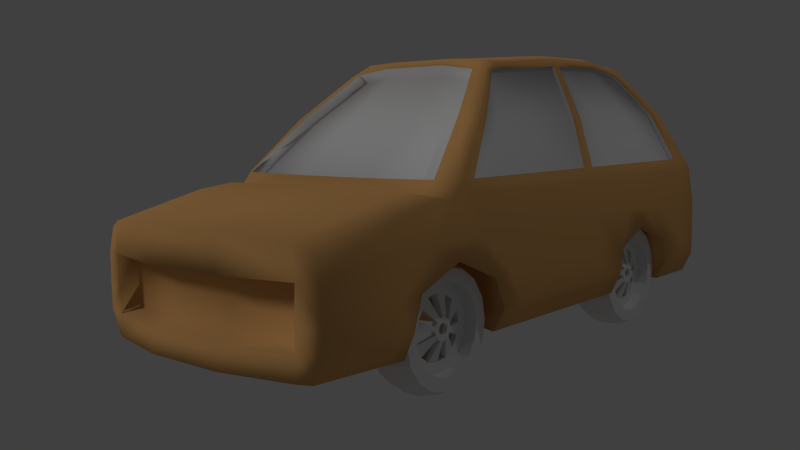 # Source: lowpolycar.blend  (saved by Blender 2.69.0; exported with 4.5.12 LTS)
import bpy
from mathutils import Matrix  # noqa: F401  (used for matrix-valued properties, if any)

bpy.ops.wm.read_factory_settings(use_empty=True)
scene = bpy.context.scene
scene.name = 'Scene'

# ---- collections
col_collection_1 = bpy.data.collections.new('Collection 1'); scene.collection.children.link(col_collection_1)

# ---- materials (node trees are filled in below, after node groups)
mat_tire = bpy.data.materials.new('Tire')
mat_tire.alpha_threshold = 0.0
mat_tire.use_transparent_shadow = False
mat_tire.roughness = 0.5
mat_tire.specular_intensity = 0.2
mat_tire.line_color = (0.0, 0.0, 0.0, 1.0)
mat_rim = bpy.data.materials.new('Rim')
mat_rim.alpha_threshold = 0.0
mat_rim.use_transparent_shadow = False
mat_rim.roughness = 0.5
mat_rim.line_color = (0.0, 0.0, 0.0, 1.0)
mat_body = bpy.data.materials.new('Body')
mat_body.alpha_threshold = 0.0
mat_body.use_transparent_shadow = False
mat_body.diffuse_color = (0.8, 0.4247, 0.1511, 1.0)
mat_body.roughness = 0.5
mat_body.line_color = (0.0, 0.0, 0.0, 1.0)
mat_glass = bpy.data.materials.new('Glass')
mat_glass.alpha_threshold = 0.0
mat_glass.use_transparent_shadow = False
mat_glass.roughness = 0.5
mat_glass.specular_intensity = 1.0
mat_glass.line_color = (0.0, 0.0, 0.0, 1.0)
mat_lining = bpy.data.materials.new('Lining')
mat_lining.alpha_threshold = 0.0
mat_lining.use_transparent_shadow = False
mat_lining.specular_color = (0.3108, 0.3108, 0.3108)
mat_lining.roughness = 0.5
mat_lining.specular_intensity = 0.9
mat_lining.line_color = (0.0, 0.0, 0.0, 1.0)

# ---- material node trees

# ---- world
world_world = bpy.data.worlds.new('World'); scene.world = world_world
world_world.color = (0.05088, 0.05088, 0.05088)
world_world.use_sun_shadow = False
world_world.sun_shadow_jitter_overblur = 0.0
world_world.cycles.sampling_method = 'MANUAL'
world_world.cycles.sample_map_resolution = 256

# ---- cameras
cam_camera = bpy.data.cameras.new('Camera')
cam_camera.clip_end = 100.0
cam_camera.lens = 35.0
cam_camera.sensor_width = 32.0
cam_camera.sensor_height = 18.0
cam_camera.ortho_scale = 7.314
cam_camera.dof.focus_distance = 0.0
cam_camera.dof.aperture_fstop = 128.0

# ---- lights
light_lamp_001 = bpy.data.lights.new('Lamp.001', 'SUN')
light_lamp_001.transmission_factor = 0.0
light_lamp_001.cutoff_distance = 30.0
light_lamp_001.angle = 0.1993
light_lamp_001.energy = 0.5
light_lamp_001.shadow_buffer_clip_start = 1.001
light_lamp_001.shadow_soft_size = 0.1
light_lamp_001.shadow_cascade_max_distance = 1000.0
light_lamp_001.cycles.use_multiple_importance_sampling = False
light_lamp = bpy.data.lights.new('Lamp', 'POINT')
light_lamp.transmission_factor = 0.0
light_lamp.cutoff_distance = 30.0
light_lamp.energy = 100.0
light_lamp.shadow_buffer_clip_start = 1.001
light_lamp.shadow_soft_size = 0.1
light_lamp.shadow_maximum_resolution = 0.006
light_lamp.use_absolute_resolution = True
light_lamp.cycles.use_multiple_importance_sampling = False

# ---- meshes
me_cylinder_003 = bpy.data.meshes.new('Cylinder.003')
me_cylinder_003.from_pydata([(-0.168, -6.644e-09, 0.423), (0.168, 6.644e-09, 0.423), (-0.168, 0.1619, 0.3908), (0.168, 0.1619, 0.3908), (-0.168, 0.2991, 0.2991), (0.168, 0.2991, 0.2991), (-0.168, 0.3908, 0.1619), (0.168, 0.3908, 0.1619), (-0.168, 0.423, -1.185e-08), (0.168, 0.423, -2.514e-08), (-0.168, 0.3908, -0.1619), (0.168, 0.3908, -0.1619), (-0.168, 0.2991, -0.2991), (0.168, 0.2991, -0.2991), (-0.168, 0.1619, -0.3908), (0.168, 0.1619, -0.3908), (-0.168, 5.723e-08, -0.423), (0.168, 7.052e-08, -0.423), (-0.168, -0.1619, -0.3908), (0.168, -0.1619, -0.3908), (-0.168, -0.2991, -0.2991), (0.168, -0.2991, -0.2991), (-0.168, -0.3908, -0.1619), (0.168, -0.3908, -0.1619), (-0.168, -0.423, 1.169e-08), (0.168, -0.423, -1.6e-09), (-0.168, -0.3908, 0.1619), (0.168, -0.3908, 0.1619), (-0.168, -0.2991, 0.2991), (0.168, -0.2991, 0.2991), (-0.168, -0.1619, 0.3908), (0.168, -0.1619, 0.3908), (-0.056, -2.448e-09, 0.4676), (0.056, 2.448e-09, 0.4676), (0.056, 0.1789, 0.432), (-0.056, 0.1789, 0.432), (0.056, 0.3306, 0.3306), (-0.056, 0.3306, 0.3306), (0.056, 0.432, 0.1789), (-0.056, 0.432, 0.1789), (0.056, 0.4676, -2.289e-08), (-0.056, 0.4676, -1.799e-08), (0.056, 0.432, -0.1789), (-0.056, 0.432, -0.1789), (0.056, 0.3306, -0.3306), (-0.056, 0.3306, -0.3306), (0.056, 0.1789, -0.432), (-0.056, 0.1789, -0.432), (0.056, 7.305e-08, -0.4676), (-0.056, 6.816e-08, -0.4676), (0.056, -0.1789, -0.432), (-0.056, -0.1789, -0.432), (0.056, -0.3306, -0.3306), (-0.056, -0.3306, -0.3306), (0.056, -0.432, -0.1789), (-0.056, -0.432, -0.1789), (0.056, -0.4676, 3.128e-09), (-0.056, -0.4676, 8.024e-09), (0.056, -0.432, 0.1789), (-0.056, -0.432, 0.1789), (0.056, -0.3306, 0.3306), (-0.056, -0.3306, 0.3306), (0.056, -0.1789, 0.432), (-0.056, -0.1789, 0.432), (0.168, 6.807e-09, 0.3246), (0.168, 0.1242, 0.2999), (0.168, 0.2295, 0.2295), (0.168, 0.2999, 0.1242), (0.168, 0.3246, -2.1e-08), (0.168, 0.2999, -0.1242), (0.168, 0.2295, -0.2295), (0.168, 0.1242, -0.2999), (0.168, 5.582e-08, -0.3246), (0.168, -0.1242, -0.2999), (0.168, -0.2295, -0.2295), (0.168, -0.2999, -0.1242), (0.168, -0.3246, -2.936e-09), (0.168, -0.2999, 0.1242), (0.168, -0.2295, 0.2295), (0.168, -0.1242, 0.2999), (0.07393, 6.807e-09, 0.3246), (0.07393, 0.1242, 0.2999), (0.07393, 0.2295, 0.2295), (0.07393, 0.2999, 0.1242), (0.07393, 0.3246, -2.1e-08), (0.07393, 0.2999, -0.1242), (0.07393, 0.2295, -0.2295), (0.07393, 0.1242, -0.2999), (0.07393, 5.582e-08, -0.3246), (0.07393, -0.1242, -0.2999), (0.07393, -0.2295, -0.2295), (0.07393, -0.2999, -0.1242), (0.07393, -0.3246, -2.936e-09), (0.07393, -0.2999, 0.1242), (0.07393, -0.2295, 0.2295), (0.07393, -0.1242, 0.2999), (0.07393, 5.867e-09, 0.2393), (0.07393, 0.09156, 0.2211), (0.07393, 0.1692, 0.1692), (0.07393, 0.2211, 0.09156), (0.07393, 0.2393, -1.633e-08), (0.07393, 0.2211, -0.09156), (0.07393, 0.1692, -0.1692), (0.07393, 0.09156, -0.2211), (0.07393, 4.2e-08, -0.2393), (0.07393, -0.09156, -0.2211), (0.07393, -0.1692, -0.1692), (0.07393, -0.2211, -0.09156), (0.07393, -0.2393, -3.014e-09), (0.07393, -0.2211, 0.09156), (0.07393, -0.1692, 0.1692), (0.07393, -0.09156, 0.2211), (0.128, 4.126e-09, 0.08122), (0.128, 0.03108, 0.07503), (0.128, 0.05743, 0.05743), (0.128, 0.07503, 0.03108), (0.128, 0.08122, -7.676e-09), (0.128, 0.07503, -0.03108), (0.128, 0.05743, -0.05743), (0.128, 0.03108, -0.07503), (0.128, 1.639e-08, -0.08122), (0.128, -0.03108, -0.07503), (0.128, -0.05743, -0.05743), (0.128, -0.07503, -0.03108), (0.128, -0.08122, -3.158e-09), (0.128, -0.07503, 0.03108), (0.128, -0.05743, 0.05743), (0.128, -0.03108, 0.07503), (0.128, 4.79e-09, 0.04453), (0.128, 0.01704, 0.04114), (0.128, 0.03149, 0.03149), (0.128, 0.04114, 0.01704), (0.128, 0.04453, -6.736e-09), (0.128, 0.04114, -0.01704), (0.128, 0.03149, -0.03149), (0.128, 0.01704, -0.04114), (0.128, 1.151e-08, -0.04453), (0.128, -0.01704, -0.04114), (0.128, -0.03149, -0.03149), (0.128, -0.04114, -0.01704), (0.128, -0.04453, -4.259e-09), (0.128, -0.04114, 0.01704), (0.128, -0.03149, 0.03149), (0.128, -0.01704, 0.04114), (0.03565, 5.867e-09, 0.2393), (0.03565, 0.09156, 0.2211), (0.03565, 0.1692, 0.1692), (0.03565, 0.2211, 0.09156), (0.03565, 0.2393, -1.633e-08), (0.03565, 0.2211, -0.09156), (0.03565, 0.1692, -0.1692), (0.03565, 0.09156, -0.2211), (0.03565, 4.2e-08, -0.2393), (0.03565, -0.09156, -0.2211), (0.03565, -0.1692, -0.1692), (0.03565, -0.2211, -0.09156), (0.03565, -0.2393, -3.014e-09), (0.03565, -0.2211, 0.09156), (0.03565, -0.1692, 0.1692), (0.03565, -0.09156, 0.2211), (0.08973, 4.126e-09, 0.08122), (0.08973, 0.03108, 0.07503), (0.08973, 0.05743, 0.05743), (0.08973, 0.07503, 0.03108), (0.08973, 0.08122, -7.676e-09), (0.08973, 0.07503, -0.03108), (0.08973, 0.05743, -0.05743), (0.08973, 0.03108, -0.07503), (0.08973, 1.639e-08, -0.08122), (0.08973, -0.03108, -0.07503), (0.08973, -0.05743, -0.05743), (0.08973, -0.07503, -0.03108), (0.08973, -0.08122, -3.158e-09), (0.08973, -0.07503, 0.03108), (0.08973, -0.05743, 0.05743), (0.08973, -0.03108, 0.07503), (0.08973, 4.79e-09, 0.04453), (0.08973, 0.01704, 0.04114), (0.08973, 0.03149, 0.03149), (0.08973, 0.04114, 0.01704), (0.08973, 0.04453, -6.736e-09), (0.08973, 0.04114, -0.01704), (0.08973, 0.03149, -0.03149), (0.08973, 0.01704, -0.04114), (0.08973, 1.151e-08, -0.04453), (0.08973, -0.01704, -0.04114), (0.08973, -0.03149, -0.03149), (0.08973, -0.04114, -0.01704), (0.08973, -0.04453, -4.259e-09), (0.08973, -0.04114, 0.01704), (0.08973, -0.03149, 0.03149), (0.08973, -0.01704, 0.04114), (-0.168, -6.877e-09, 0.2826), (-0.168, 0.1081, 0.261), (-0.168, 0.1998, 0.1998), (-0.168, 0.261, 0.1081), (-0.168, 0.2826, -5.474e-09), (-0.168, 0.261, -0.1081), (-0.168, 0.1998, -0.1998), (-0.168, 0.1081, -0.261), (-0.168, 3.579e-08, -0.2826), (-0.168, -0.1081, -0.261), (-0.168, -0.1998, -0.1998), (-0.168, -0.261, -0.1081), (-0.168, -0.2826, 1.025e-08), (-0.168, -0.261, 0.1081), (-0.168, -0.1998, 0.1998), (-0.168, -0.1081, 0.261)], [], [(33, 1, 3, 34), (34, 3, 5, 36), (36, 5, 7, 38), (38, 7, 9, 40), (40, 9, 11, 42), (42, 11, 13, 44), (44, 13, 15, 46), (46, 15, 17, 48), (48, 17, 19, 50), (50, 19, 21, 52), (52, 21, 23, 54), (54, 23, 25, 56), (56, 25, 27, 58), (58, 27, 29, 60), (62, 31, 1, 33), (60, 29, 31, 62), (0, 32, 35, 2), (32, 33, 34, 35), (2, 35, 37, 4), (35, 34, 36, 37), (4, 37, 39, 6), (37, 36, 38, 39), (6, 39, 41, 8), (39, 38, 40, 41), (8, 41, 43, 10), (41, 40, 42, 43), (10, 43, 45, 12), (43, 42, 44, 45), (12, 45, 47, 14), (45, 44, 46, 47), (14, 47, 49, 16), (47, 46, 48, 49), (16, 49, 51, 18), (49, 48, 50, 51), (18, 51, 53, 20), (51, 50, 52, 53), (20, 53, 55, 22), (53, 52, 54, 55), (22, 55, 57, 24), (55, 54, 56, 57), (24, 57, 59, 26), (57, 56, 58, 59), (26, 59, 61, 28), (59, 58, 60, 61), (30, 63, 32, 0), (63, 62, 33, 32), (28, 61, 63, 30), (61, 60, 62, 63), (15, 13, 70, 71), (21, 19, 73, 74), (5, 3, 65, 66), (27, 25, 76, 77), (11, 9, 68, 69), (1, 31, 79, 64), (3, 1, 64, 65), (17, 15, 71, 72), (23, 21, 74, 75), (7, 5, 66, 67), (29, 27, 77, 78), (13, 11, 69, 70), (19, 17, 72, 73), (25, 23, 75, 76), (9, 7, 67, 68), (31, 29, 78, 79), (72, 71, 87, 88), (70, 69, 85, 86), (68, 67, 83, 84), (79, 78, 94, 95), (66, 65, 81, 82), (77, 76, 92, 93), (75, 74, 90, 91), (73, 72, 88, 89), (71, 70, 86, 87), (69, 68, 84, 85), (64, 79, 95, 80), (67, 66, 82, 83), (78, 77, 93, 94), (65, 64, 80, 81), (76, 75, 91, 92), (74, 73, 89, 90), (89, 105, 104, 88), (87, 103, 102, 86), (85, 101, 100, 84), (80, 96, 111, 95), (83, 99, 98, 82), (94, 110, 109, 93), (81, 97, 96, 80), (92, 108, 107, 91), (90, 106, 105, 89), (88, 104, 103, 87), (86, 102, 101, 85), (84, 100, 99, 83), (95, 111, 110, 94), (82, 98, 97, 81), (93, 109, 108, 92), (91, 107, 106, 90), (130, 178, 177, 129), (122, 170, 154, 106), (104, 152, 151, 103), (114, 162, 146, 98), (111, 127, 126, 110), (121, 169, 170, 122), (109, 125, 124, 108), (107, 123, 122, 106), (105, 121, 120, 104), (103, 119, 118, 102), (101, 117, 116, 100), (140, 188, 187, 139), (99, 115, 114, 98), (103, 151, 167, 119), (97, 113, 112, 96), (133, 181, 180, 132), (123, 139, 138, 122), (121, 137, 136, 120), (119, 135, 134, 118), (117, 133, 132, 116), (112, 128, 143, 127), (115, 131, 130, 114), (126, 142, 141, 125), (113, 129, 128, 112), (124, 140, 139, 123), (122, 138, 137, 121), (120, 136, 135, 119), (118, 134, 133, 117), (116, 132, 131, 115), (127, 143, 142, 126), (114, 130, 129, 113), (125, 141, 140, 124), (137, 185, 184, 136), (99, 147, 163, 115), (128, 176, 191, 143), (108, 156, 155, 107), (125, 173, 174, 126), (107, 155, 171, 123), (134, 182, 181, 133), (115, 163, 164, 116), (118, 166, 150, 102), (98, 146, 145, 97), (141, 189, 188, 140), (97, 145, 161, 113), (131, 179, 178, 130), (96, 144, 159, 111), (105, 153, 169, 121), (138, 186, 185, 137), (119, 167, 168, 120), (111, 159, 175, 127), (102, 150, 149, 101), (112, 160, 144, 96), (135, 183, 182, 134), (101, 149, 165, 117), (142, 190, 189, 141), (123, 171, 172, 124), (109, 157, 173, 125), (106, 154, 153, 105), (132, 180, 179, 131), (113, 161, 162, 114), (120, 168, 152, 104), (139, 187, 186, 138), (126, 174, 158, 110), (110, 158, 157, 109), (127, 175, 160, 112), (129, 177, 176, 128), (136, 184, 183, 135), (117, 165, 166, 118), (116, 164, 148, 100), (100, 148, 147, 99), (143, 191, 190, 142), (124, 172, 156, 108), (8, 10, 197, 196), (30, 0, 192, 207), (0, 2, 193, 192), (14, 16, 200, 199), (20, 22, 203, 202), (4, 6, 195, 194), (26, 28, 206, 205), (10, 12, 198, 197), (16, 18, 201, 200), (22, 24, 204, 203), (6, 8, 196, 195), (28, 30, 207, 206), (12, 14, 199, 198), (18, 20, 202, 201), (2, 4, 194, 193), (24, 26, 205, 204), (194, 82, 81, 193), (193, 81, 80, 192), (192, 80, 95, 207), (207, 95, 94, 206), (206, 94, 93, 205), (195, 83, 82, 194), (196, 84, 83, 195), (197, 85, 84, 196), (198, 86, 85, 197), (199, 87, 86, 198), (87, 199, 200, 88), (201, 89, 88, 200), (202, 90, 89, 201), (203, 91, 90, 202), (204, 92, 91, 203), (92, 204, 205, 93)])
me_cylinder_003.polygons.foreach_set('material_index', [0, 0, 0, 0, 0, 0, 0, 0, 0, 0, 0, 0, 0, 0, 0, 0, 0, 0, 0, 0, 0, 0, 0, 0, 0, 0, 0, 0, 0, 0, 0, 0, 0, 0, 0, 0, 0, 0, 0, 0, 0, 0, 0, 0, 0, 0, 0, 0, 0, 0, 0, 0, 0, 0, 0, 0, 0, 0, 0, 0, 0, 0, 0, 0, 0, 0, 0, 0, 0, 0, 0, 0, 0, 0, 0, 0, 0, 0, 0, 0, 1, 1, 1, 1, 1, 1, 1, 1, 1, 1, 1, 1, 1, 1, 1, 1, 1, 1, 1, 1, 1, 1, 1, 1, 1, 1, 1, 1, 1, 1, 1, 1, 1, 1, 1, 1, 1, 1, 1, 1, 1, 1, 1, 1, 1, 1, 1, 1, 1, 1, 1, 1, 1, 1, 1, 1, 1, 1, 1, 1, 1, 1, 1, 1, 1, 1, 1, 1, 1, 1, 1, 1, 1, 1, 1, 1, 1, 1, 1, 1, 1, 1, 1, 1, 1, 1, 1, 1, 0, 0, 0, 0, 0, 0, 0, 0, 0, 0, 0, 0, 0, 0, 0, 0, 1, 1, 1, 1, 1, 1, 1, 1, 1, 1, 1, 1, 1, 1, 1, 1])
me_cylinder_003.materials.append(mat_tire)
me_cylinder_003.materials.append(mat_rim)
me_cylinder_003.use_remesh_preserve_volume = False
me_cylinder_003.use_remesh_preserve_attributes = False
me_cylinder_003.use_mirror_vertex_groups = False
me_cylinder_003.update()
me_cylinder_002 = bpy.data.meshes.new('Cylinder.002')
me_cylinder_002.from_pydata([(0.168, 8.044e-09, 0.423), (-0.168, -8.044e-09, 0.423), (0.168, 0.1619, 0.3908), (-0.168, 0.1619, 0.3908), (0.168, 0.2991, 0.2991), (-0.168, 0.2991, 0.2991), (0.168, 0.3908, 0.1619), (-0.168, 0.3908, 0.1619), (0.168, 0.423, -2.654e-08), (-0.168, 0.423, -1.045e-08), (0.168, 0.3908, -0.1619), (-0.168, 0.3908, -0.1619), (0.168, 0.2991, -0.2991), (-0.168, 0.2991, -0.2991), (0.168, 0.1619, -0.3908), (-0.168, 0.1619, -0.3908), (0.168, 7.192e-08, -0.423), (-0.168, 5.583e-08, -0.423), (0.168, -0.1619, -0.3908), (-0.168, -0.1619, -0.3908), (0.168, -0.2991, -0.2991), (-0.168, -0.2991, -0.2991), (0.168, -0.3908, -0.1619), (-0.168, -0.3908, -0.1619), (0.168, -0.423, -2.999e-09), (-0.168, -0.423, 1.309e-08), (0.168, -0.3908, 0.1619), (-0.168, -0.3908, 0.1619), (0.168, -0.2991, 0.2991), (-0.168, -0.2991, 0.2991), (0.168, -0.1619, 0.3908), (-0.168, -0.1619, 0.3908), (0.056, 2.448e-09, 0.4676), (-0.056, -2.448e-09, 0.4676), (-0.056, 0.1789, 0.432), (0.056, 0.1789, 0.432), (-0.056, 0.3306, 0.3306), (0.056, 0.3306, 0.3306), (-0.056, 0.432, 0.1789), (0.056, 0.432, 0.1789), (-0.056, 0.4676, -1.799e-08), (0.056, 0.4676, -2.289e-08), (-0.056, 0.432, -0.1789), (0.056, 0.432, -0.1789), (-0.056, 0.3306, -0.3306), (0.056, 0.3306, -0.3306), (-0.056, 0.1789, -0.432), (0.056, 0.1789, -0.432), (-0.056, 6.816e-08, -0.4676), (0.056, 7.305e-08, -0.4676), (-0.056, -0.1789, -0.432), (0.056, -0.1789, -0.432), (-0.056, -0.3306, -0.3306), (0.056, -0.3306, -0.3306), (-0.056, -0.432, -0.1789), (0.056, -0.432, -0.1789), (-0.056, -0.4676, 8.024e-09), (0.056, -0.4676, 3.128e-09), (-0.056, -0.432, 0.1789), (0.056, -0.432, 0.1789), (-0.056, -0.3306, 0.3306), (0.056, -0.3306, 0.3306), (-0.056, -0.1789, 0.432), (0.056, -0.1789, 0.432), (-0.168, -7.881e-09, 0.3246), (-0.168, 0.1242, 0.2999), (-0.168, 0.2295, 0.2295), (-0.168, 0.2999, 0.1242), (-0.168, 0.3246, -6.308e-09), (-0.168, 0.2999, -0.1242), (-0.168, 0.2295, -0.2295), (-0.168, 0.1242, -0.2999), (-0.168, 4.113e-08, -0.3246), (-0.168, -0.1242, -0.2999), (-0.168, -0.2295, -0.2295), (-0.168, -0.2999, -0.1242), (-0.168, -0.3246, 1.175e-08), (-0.168, -0.2999, 0.1242), (-0.168, -0.2295, 0.2295), (-0.168, -0.1242, 0.2999), (-0.07393, 3.439e-10, 0.3246), (-0.07393, 0.1242, 0.2999), (-0.07393, 0.2295, 0.2295), (-0.07393, 0.2999, 0.1242), (-0.07393, 0.3246, -1.453e-08), (-0.07393, 0.2999, -0.1242), (-0.07393, 0.2295, -0.2295), (-0.07393, 0.1242, -0.2999), (-0.07393, 4.936e-08, -0.3246), (-0.07393, -0.1242, -0.2999), (-0.07393, -0.2295, -0.2295), (-0.07393, -0.2999, -0.1242), (-0.07393, -0.3246, 3.527e-09), (-0.07393, -0.2999, 0.1242), (-0.07393, -0.2295, 0.2295), (-0.07393, -0.1242, 0.2999), (-0.07393, -5.961e-10, 0.2393), (-0.07393, 0.09156, 0.2211), (-0.07393, 0.1692, 0.1692), (-0.07393, 0.2211, 0.09156), (-0.07393, 0.2393, -9.863e-09), (-0.07393, 0.2211, -0.09156), (-0.07393, 0.1692, -0.1692), (-0.07393, 0.09156, -0.2211), (-0.07393, 3.553e-08, -0.2393), (-0.07393, -0.09156, -0.2211), (-0.07393, -0.1692, -0.1692), (-0.07393, -0.2211, -0.09156), (-0.07393, -0.2393, 3.449e-09), (-0.07393, -0.2211, 0.09156), (-0.07393, -0.1692, 0.1692), (-0.07393, -0.09156, 0.2211), (-0.128, -7.065e-09, 0.08122), (-0.128, 0.03108, 0.07503), (-0.128, 0.05743, 0.05743), (-0.128, 0.07503, 0.03108), (-0.128, 0.08122, 3.515e-09), (-0.128, 0.07503, -0.03108), (-0.128, 0.05743, -0.05743), (-0.128, 0.03108, -0.07503), (-0.128, 5.199e-09, -0.08122), (-0.128, -0.03108, -0.07503), (-0.128, -0.05743, -0.05743), (-0.128, -0.07503, -0.03108), (-0.128, -0.08122, 8.033e-09), (-0.128, -0.07503, 0.03108), (-0.128, -0.05743, 0.05743), (-0.128, -0.03108, 0.07503), (-0.128, -6.401e-09, 0.04453), (-0.128, 0.01704, 0.04114), (-0.128, 0.03149, 0.03149), (-0.128, 0.04114, 0.01704), (-0.128, 0.04453, 4.455e-09), (-0.128, 0.04114, -0.01704), (-0.128, 0.03149, -0.03149), (-0.128, 0.01704, -0.04114), (-0.128, 3.23e-10, -0.04453), (-0.128, -0.01704, -0.04114), (-0.128, -0.03149, -0.03149), (-0.128, -0.04114, -0.01704), (-0.128, -0.04453, 6.932e-09), (-0.128, -0.04114, 0.01704), (-0.128, -0.03149, 0.03149), (-0.128, -0.01704, 0.04114), (-0.03565, 2.75e-09, 0.2393), (-0.03565, 0.09156, 0.2211), (-0.03565, 0.1692, 0.1692), (-0.03565, 0.2211, 0.09156), (-0.03565, 0.2393, -1.321e-08), (-0.03565, 0.2211, -0.09156), (-0.03565, 0.1692, -0.1692), (-0.03565, 0.09156, -0.2211), (-0.03565, 3.888e-08, -0.2393), (-0.03565, -0.09156, -0.2211), (-0.03565, -0.1692, -0.1692), (-0.03565, -0.2211, -0.09156), (-0.03565, -0.2393, 1.029e-10), (-0.03565, -0.2211, 0.09156), (-0.03565, -0.1692, 0.1692), (-0.03565, -0.09156, 0.2211), (-0.08973, -3.718e-09, 0.08122), (-0.08973, 0.03108, 0.07503), (-0.08973, 0.05743, 0.05743), (-0.08973, 0.07503, 0.03108), (-0.08973, 0.08122, 1.682e-10), (-0.08973, 0.07503, -0.03108), (-0.08973, 0.05743, -0.05743), (-0.08973, 0.03108, -0.07503), (-0.08973, 8.545e-09, -0.08122), (-0.08973, -0.03108, -0.07503), (-0.08973, -0.05743, -0.05743), (-0.08973, -0.07503, -0.03108), (-0.08973, -0.08122, 4.687e-09), (-0.08973, -0.07503, 0.03108), (-0.08973, -0.05743, 0.05743), (-0.08973, -0.03108, 0.07503), (-0.08973, -3.055e-09, 0.04453), (-0.08973, 0.01704, 0.04114), (-0.08973, 0.03149, 0.03149), (-0.08973, 0.04114, 0.01704), (-0.08973, 0.04453, 1.108e-09), (-0.08973, 0.04114, -0.01704), (-0.08973, 0.03149, -0.03149), (-0.08973, 0.01704, -0.04114), (-0.08973, 3.67e-09, -0.04453), (-0.08973, -0.01704, -0.04114), (-0.08973, -0.03149, -0.03149), (-0.08973, -0.04114, -0.01704), (-0.08973, -0.04453, 3.586e-09), (-0.08973, -0.04114, 0.01704), (-0.08973, -0.03149, 0.03149), (-0.08973, -0.01704, 0.04114), (0.168, 7.811e-09, 0.2826), (0.168, 0.1081, 0.261), (0.168, 0.1998, 0.1998), (0.168, 0.261, 0.1081), (0.168, 0.2826, -2.016e-08), (0.168, 0.261, -0.1081), (0.168, 0.1998, -0.1998), (0.168, 0.1081, -0.261), (0.168, 5.048e-08, -0.2826), (0.168, -0.1081, -0.261), (0.168, -0.1998, -0.1998), (0.168, -0.261, -0.1081), (0.168, -0.2826, -4.442e-09), (0.168, -0.261, 0.1081), (0.168, -0.1998, 0.1998), (0.168, -0.1081, 0.261)], [], [(33, 1, 3, 34), (34, 3, 5, 36), (36, 5, 7, 38), (38, 7, 9, 40), (40, 9, 11, 42), (42, 11, 13, 44), (44, 13, 15, 46), (46, 15, 17, 48), (48, 17, 19, 50), (50, 19, 21, 52), (52, 21, 23, 54), (54, 23, 25, 56), (56, 25, 27, 58), (58, 27, 29, 60), (62, 31, 1, 33), (60, 29, 31, 62), (0, 32, 35, 2), (32, 33, 34, 35), (2, 35, 37, 4), (35, 34, 36, 37), (4, 37, 39, 6), (37, 36, 38, 39), (6, 39, 41, 8), (39, 38, 40, 41), (8, 41, 43, 10), (41, 40, 42, 43), (10, 43, 45, 12), (43, 42, 44, 45), (12, 45, 47, 14), (45, 44, 46, 47), (14, 47, 49, 16), (47, 46, 48, 49), (16, 49, 51, 18), (49, 48, 50, 51), (18, 51, 53, 20), (51, 50, 52, 53), (20, 53, 55, 22), (53, 52, 54, 55), (22, 55, 57, 24), (55, 54, 56, 57), (24, 57, 59, 26), (57, 56, 58, 59), (26, 59, 61, 28), (59, 58, 60, 61), (30, 63, 32, 0), (63, 62, 33, 32), (28, 61, 63, 30), (61, 60, 62, 63), (15, 13, 70, 71), (21, 19, 73, 74), (5, 3, 65, 66), (27, 25, 76, 77), (11, 9, 68, 69), (1, 31, 79, 64), (3, 1, 64, 65), (17, 15, 71, 72), (23, 21, 74, 75), (7, 5, 66, 67), (29, 27, 77, 78), (13, 11, 69, 70), (19, 17, 72, 73), (25, 23, 75, 76), (9, 7, 67, 68), (31, 29, 78, 79), (72, 71, 87, 88), (70, 69, 85, 86), (68, 67, 83, 84), (79, 78, 94, 95), (66, 65, 81, 82), (77, 76, 92, 93), (75, 74, 90, 91), (73, 72, 88, 89), (71, 70, 86, 87), (69, 68, 84, 85), (64, 79, 95, 80), (67, 66, 82, 83), (78, 77, 93, 94), (65, 64, 80, 81), (76, 75, 91, 92), (74, 73, 89, 90), (89, 105, 104, 88), (87, 103, 102, 86), (85, 101, 100, 84), (80, 96, 111, 95), (83, 99, 98, 82), (94, 110, 109, 93), (81, 97, 96, 80), (92, 108, 107, 91), (90, 106, 105, 89), (88, 104, 103, 87), (86, 102, 101, 85), (84, 100, 99, 83), (95, 111, 110, 94), (82, 98, 97, 81), (93, 109, 108, 92), (91, 107, 106, 90), (130, 178, 177, 129), (122, 170, 154, 106), (104, 152, 151, 103), (114, 162, 146, 98), (111, 127, 126, 110), (121, 169, 170, 122), (109, 125, 124, 108), (107, 123, 122, 106), (105, 121, 120, 104), (103, 119, 118, 102), (101, 117, 116, 100), (140, 188, 187, 139), (99, 115, 114, 98), (103, 151, 167, 119), (97, 113, 112, 96), (133, 181, 180, 132), (123, 139, 138, 122), (121, 137, 136, 120), (119, 135, 134, 118), (117, 133, 132, 116), (112, 128, 143, 127), (115, 131, 130, 114), (126, 142, 141, 125), (113, 129, 128, 112), (124, 140, 139, 123), (122, 138, 137, 121), (120, 136, 135, 119), (118, 134, 133, 117), (116, 132, 131, 115), (127, 143, 142, 126), (114, 130, 129, 113), (125, 141, 140, 124), (137, 185, 184, 136), (99, 147, 163, 115), (128, 176, 191, 143), (108, 156, 155, 107), (125, 173, 174, 126), (107, 155, 171, 123), (134, 182, 181, 133), (115, 163, 164, 116), (118, 166, 150, 102), (98, 146, 145, 97), (141, 189, 188, 140), (97, 145, 161, 113), (131, 179, 178, 130), (96, 144, 159, 111), (105, 153, 169, 121), (138, 186, 185, 137), (119, 167, 168, 120), (111, 159, 175, 127), (102, 150, 149, 101), (112, 160, 144, 96), (135, 183, 182, 134), (101, 149, 165, 117), (142, 190, 189, 141), (123, 171, 172, 124), (109, 157, 173, 125), (106, 154, 153, 105), (132, 180, 179, 131), (113, 161, 162, 114), (120, 168, 152, 104), (139, 187, 186, 138), (126, 174, 158, 110), (110, 158, 157, 109), (127, 175, 160, 112), (129, 177, 176, 128), (136, 184, 183, 135), (117, 165, 166, 118), (116, 164, 148, 100), (100, 148, 147, 99), (143, 191, 190, 142), (124, 172, 156, 108), (8, 10, 197, 196), (30, 0, 192, 207), (0, 2, 193, 192), (14, 16, 200, 199), (20, 22, 203, 202), (4, 6, 195, 194), (26, 28, 206, 205), (10, 12, 198, 197), (16, 18, 201, 200), (22, 24, 204, 203), (6, 8, 196, 195), (28, 30, 207, 206), (12, 14, 199, 198), (18, 20, 202, 201), (2, 4, 194, 193), (24, 26, 205, 204), (194, 82, 81, 193), (193, 81, 80, 192), (192, 80, 95, 207), (207, 95, 94, 206), (206, 94, 93, 205), (195, 83, 82, 194), (196, 84, 83, 195), (197, 85, 84, 196), (198, 86, 85, 197), (199, 87, 86, 198), (87, 199, 200, 88), (201, 89, 88, 200), (202, 90, 89, 201), (203, 91, 90, 202), (204, 92, 91, 203), (92, 204, 205, 93)])
me_cylinder_002.polygons.foreach_set('material_index', [0, 0, 0, 0, 0, 0, 0, 0, 0, 0, 0, 0, 0, 0, 0, 0, 0, 0, 0, 0, 0, 0, 0, 0, 0, 0, 0, 0, 0, 0, 0, 0, 0, 0, 0, 0, 0, 0, 0, 0, 0, 0, 0, 0, 0, 0, 0, 0, 0, 0, 0, 0, 0, 0, 0, 0, 0, 0, 0, 0, 0, 0, 0, 0, 0, 0, 0, 0, 0, 0, 0, 0, 0, 0, 0, 0, 0, 0, 0, 0, 1, 1, 1, 1, 1, 1, 1, 1, 1, 1, 1, 1, 1, 1, 1, 1, 1, 1, 1, 1, 1, 1, 1, 1, 1, 1, 1, 1, 1, 1, 1, 1, 1, 1, 1, 1, 1, 1, 1, 1, 1, 1, 1, 1, 1, 1, 1, 1, 1, 1, 1, 1, 1, 1, 1, 1, 1, 1, 1, 1, 1, 1, 1, 1, 1, 1, 1, 1, 1, 1, 1, 1, 1, 1, 1, 1, 1, 1, 1, 1, 1, 1, 1, 1, 1, 1, 1, 1, 0, 0, 0, 0, 0, 0, 0, 0, 0, 0, 0, 0, 0, 0, 0, 0, 1, 1, 1, 1, 1, 1, 1, 1, 1, 1, 1, 1, 1, 1, 1, 1])
me_cylinder_002.materials.append(mat_tire)
me_cylinder_002.materials.append(mat_rim)
me_cylinder_002.use_remesh_preserve_volume = False
me_cylinder_002.use_remesh_preserve_attributes = False
me_cylinder_002.use_mirror_vertex_groups = False
me_cylinder_002.update()
me_cylinder_001 = bpy.data.meshes.new('Cylinder.001')
me_cylinder_001.from_pydata([(0.168, 8.044e-09, 0.423), (-0.168, -8.044e-09, 0.423), (0.168, 0.1619, 0.3908), (-0.168, 0.1619, 0.3908), (0.168, 0.2991, 0.2991), (-0.168, 0.2991, 0.2991), (0.168, 0.3908, 0.1619), (-0.168, 0.3908, 0.1619), (0.168, 0.423, -2.654e-08), (-0.168, 0.423, -1.045e-08), (0.168, 0.3908, -0.1619), (-0.168, 0.3908, -0.1619), (0.168, 0.2991, -0.2991), (-0.168, 0.2991, -0.2991), (0.168, 0.1619, -0.3908), (-0.168, 0.1619, -0.3908), (0.168, 7.192e-08, -0.423), (-0.168, 5.583e-08, -0.423), (0.168, -0.1619, -0.3908), (-0.168, -0.1619, -0.3908), (0.168, -0.2991, -0.2991), (-0.168, -0.2991, -0.2991), (0.168, -0.3908, -0.1619), (-0.168, -0.3908, -0.1619), (0.168, -0.423, -2.999e-09), (-0.168, -0.423, 1.309e-08), (0.168, -0.3908, 0.1619), (-0.168, -0.3908, 0.1619), (0.168, -0.2991, 0.2991), (-0.168, -0.2991, 0.2991), (0.168, -0.1619, 0.3908), (-0.168, -0.1619, 0.3908), (0.056, 2.448e-09, 0.4676), (-0.056, -2.448e-09, 0.4676), (-0.056, 0.1789, 0.432), (0.056, 0.1789, 0.432), (-0.056, 0.3306, 0.3306), (0.056, 0.3306, 0.3306), (-0.056, 0.432, 0.1789), (0.056, 0.432, 0.1789), (-0.056, 0.4676, -1.799e-08), (0.056, 0.4676, -2.289e-08), (-0.056, 0.432, -0.1789), (0.056, 0.432, -0.1789), (-0.056, 0.3306, -0.3306), (0.056, 0.3306, -0.3306), (-0.056, 0.1789, -0.432), (0.056, 0.1789, -0.432), (-0.056, 6.816e-08, -0.4676), (0.056, 7.305e-08, -0.4676), (-0.056, -0.1789, -0.432), (0.056, -0.1789, -0.432), (-0.056, -0.3306, -0.3306), (0.056, -0.3306, -0.3306), (-0.056, -0.432, -0.1789), (0.056, -0.432, -0.1789), (-0.056, -0.4676, 8.024e-09), (0.056, -0.4676, 3.128e-09), (-0.056, -0.432, 0.1789), (0.056, -0.432, 0.1789), (-0.056, -0.3306, 0.3306), (0.056, -0.3306, 0.3306), (-0.056, -0.1789, 0.432), (0.056, -0.1789, 0.432), (-0.168, -7.881e-09, 0.3246), (-0.168, 0.1242, 0.2999), (-0.168, 0.2295, 0.2295), (-0.168, 0.2999, 0.1242), (-0.168, 0.3246, -6.308e-09), (-0.168, 0.2999, -0.1242), (-0.168, 0.2295, -0.2295), (-0.168, 0.1242, -0.2999), (-0.168, 4.113e-08, -0.3246), (-0.168, -0.1242, -0.2999), (-0.168, -0.2295, -0.2295), (-0.168, -0.2999, -0.1242), (-0.168, -0.3246, 1.175e-08), (-0.168, -0.2999, 0.1242), (-0.168, -0.2295, 0.2295), (-0.168, -0.1242, 0.2999), (-0.07393, 3.439e-10, 0.3246), (-0.07393, 0.1242, 0.2999), (-0.07393, 0.2295, 0.2295), (-0.07393, 0.2999, 0.1242), (-0.07393, 0.3246, -1.453e-08), (-0.07393, 0.2999, -0.1242), (-0.07393, 0.2295, -0.2295), (-0.07393, 0.1242, -0.2999), (-0.07393, 4.936e-08, -0.3246), (-0.07393, -0.1242, -0.2999), (-0.07393, -0.2295, -0.2295), (-0.07393, -0.2999, -0.1242), (-0.07393, -0.3246, 3.527e-09), (-0.07393, -0.2999, 0.1242), (-0.07393, -0.2295, 0.2295), (-0.07393, -0.1242, 0.2999), (-0.07393, -5.961e-10, 0.2393), (-0.07393, 0.09156, 0.2211), (-0.07393, 0.1692, 0.1692), (-0.07393, 0.2211, 0.09156), (-0.07393, 0.2393, -9.863e-09), (-0.07393, 0.2211, -0.09156), (-0.07393, 0.1692, -0.1692), (-0.07393, 0.09156, -0.2211), (-0.07393, 3.553e-08, -0.2393), (-0.07393, -0.09156, -0.2211), (-0.07393, -0.1692, -0.1692), (-0.07393, -0.2211, -0.09156), (-0.07393, -0.2393, 3.449e-09), (-0.07393, -0.2211, 0.09156), (-0.07393, -0.1692, 0.1692), (-0.07393, -0.09156, 0.2211), (-0.128, -7.065e-09, 0.08122), (-0.128, 0.03108, 0.07503), (-0.128, 0.05743, 0.05743), (-0.128, 0.07503, 0.03108), (-0.128, 0.08122, 3.515e-09), (-0.128, 0.07503, -0.03108), (-0.128, 0.05743, -0.05743), (-0.128, 0.03108, -0.07503), (-0.128, 5.199e-09, -0.08122), (-0.128, -0.03108, -0.07503), (-0.128, -0.05743, -0.05743), (-0.128, -0.07503, -0.03108), (-0.128, -0.08122, 8.033e-09), (-0.128, -0.07503, 0.03108), (-0.128, -0.05743, 0.05743), (-0.128, -0.03108, 0.07503), (-0.128, -6.401e-09, 0.04453), (-0.128, 0.01704, 0.04114), (-0.128, 0.03149, 0.03149), (-0.128, 0.04114, 0.01704), (-0.128, 0.04453, 4.455e-09), (-0.128, 0.04114, -0.01704), (-0.128, 0.03149, -0.03149), (-0.128, 0.01704, -0.04114), (-0.128, 3.23e-10, -0.04453), (-0.128, -0.01704, -0.04114), (-0.128, -0.03149, -0.03149), (-0.128, -0.04114, -0.01704), (-0.128, -0.04453, 6.932e-09), (-0.128, -0.04114, 0.01704), (-0.128, -0.03149, 0.03149), (-0.128, -0.01704, 0.04114), (-0.03565, 2.75e-09, 0.2393), (-0.03565, 0.09156, 0.2211), (-0.03565, 0.1692, 0.1692), (-0.03565, 0.2211, 0.09156), (-0.03565, 0.2393, -1.321e-08), (-0.03565, 0.2211, -0.09156), (-0.03565, 0.1692, -0.1692), (-0.03565, 0.09156, -0.2211), (-0.03565, 3.888e-08, -0.2393), (-0.03565, -0.09156, -0.2211), (-0.03565, -0.1692, -0.1692), (-0.03565, -0.2211, -0.09156), (-0.03565, -0.2393, 1.029e-10), (-0.03565, -0.2211, 0.09156), (-0.03565, -0.1692, 0.1692), (-0.03565, -0.09156, 0.2211), (-0.08973, -3.718e-09, 0.08122), (-0.08973, 0.03108, 0.07503), (-0.08973, 0.05743, 0.05743), (-0.08973, 0.07503, 0.03108), (-0.08973, 0.08122, 1.682e-10), (-0.08973, 0.07503, -0.03108), (-0.08973, 0.05743, -0.05743), (-0.08973, 0.03108, -0.07503), (-0.08973, 8.545e-09, -0.08122), (-0.08973, -0.03108, -0.07503), (-0.08973, -0.05743, -0.05743), (-0.08973, -0.07503, -0.03108), (-0.08973, -0.08122, 4.687e-09), (-0.08973, -0.07503, 0.03108), (-0.08973, -0.05743, 0.05743), (-0.08973, -0.03108, 0.07503), (-0.08973, -3.055e-09, 0.04453), (-0.08973, 0.01704, 0.04114), (-0.08973, 0.03149, 0.03149), (-0.08973, 0.04114, 0.01704), (-0.08973, 0.04453, 1.108e-09), (-0.08973, 0.04114, -0.01704), (-0.08973, 0.03149, -0.03149), (-0.08973, 0.01704, -0.04114), (-0.08973, 3.67e-09, -0.04453), (-0.08973, -0.01704, -0.04114), (-0.08973, -0.03149, -0.03149), (-0.08973, -0.04114, -0.01704), (-0.08973, -0.04453, 3.586e-09), (-0.08973, -0.04114, 0.01704), (-0.08973, -0.03149, 0.03149), (-0.08973, -0.01704, 0.04114), (0.168, 7.811e-09, 0.2826), (0.168, 0.1081, 0.261), (0.168, 0.1998, 0.1998), (0.168, 0.261, 0.1081), (0.168, 0.2826, -2.016e-08), (0.168, 0.261, -0.1081), (0.168, 0.1998, -0.1998), (0.168, 0.1081, -0.261), (0.168, 5.048e-08, -0.2826), (0.168, -0.1081, -0.261), (0.168, -0.1998, -0.1998), (0.168, -0.261, -0.1081), (0.168, -0.2826, -4.442e-09), (0.168, -0.261, 0.1081), (0.168, -0.1998, 0.1998), (0.168, -0.1081, 0.261)], [], [(33, 1, 3, 34), (34, 3, 5, 36), (36, 5, 7, 38), (38, 7, 9, 40), (40, 9, 11, 42), (42, 11, 13, 44), (44, 13, 15, 46), (46, 15, 17, 48), (48, 17, 19, 50), (50, 19, 21, 52), (52, 21, 23, 54), (54, 23, 25, 56), (56, 25, 27, 58), (58, 27, 29, 60), (62, 31, 1, 33), (60, 29, 31, 62), (0, 32, 35, 2), (32, 33, 34, 35), (2, 35, 37, 4), (35, 34, 36, 37), (4, 37, 39, 6), (37, 36, 38, 39), (6, 39, 41, 8), (39, 38, 40, 41), (8, 41, 43, 10), (41, 40, 42, 43), (10, 43, 45, 12), (43, 42, 44, 45), (12, 45, 47, 14), (45, 44, 46, 47), (14, 47, 49, 16), (47, 46, 48, 49), (16, 49, 51, 18), (49, 48, 50, 51), (18, 51, 53, 20), (51, 50, 52, 53), (20, 53, 55, 22), (53, 52, 54, 55), (22, 55, 57, 24), (55, 54, 56, 57), (24, 57, 59, 26), (57, 56, 58, 59), (26, 59, 61, 28), (59, 58, 60, 61), (30, 63, 32, 0), (63, 62, 33, 32), (28, 61, 63, 30), (61, 60, 62, 63), (15, 13, 70, 71), (21, 19, 73, 74), (5, 3, 65, 66), (27, 25, 76, 77), (11, 9, 68, 69), (1, 31, 79, 64), (3, 1, 64, 65), (17, 15, 71, 72), (23, 21, 74, 75), (7, 5, 66, 67), (29, 27, 77, 78), (13, 11, 69, 70), (19, 17, 72, 73), (25, 23, 75, 76), (9, 7, 67, 68), (31, 29, 78, 79), (72, 71, 87, 88), (70, 69, 85, 86), (68, 67, 83, 84), (79, 78, 94, 95), (66, 65, 81, 82), (77, 76, 92, 93), (75, 74, 90, 91), (73, 72, 88, 89), (71, 70, 86, 87), (69, 68, 84, 85), (64, 79, 95, 80), (67, 66, 82, 83), (78, 77, 93, 94), (65, 64, 80, 81), (76, 75, 91, 92), (74, 73, 89, 90), (89, 105, 104, 88), (87, 103, 102, 86), (85, 101, 100, 84), (80, 96, 111, 95), (83, 99, 98, 82), (94, 110, 109, 93), (81, 97, 96, 80), (92, 108, 107, 91), (90, 106, 105, 89), (88, 104, 103, 87), (86, 102, 101, 85), (84, 100, 99, 83), (95, 111, 110, 94), (82, 98, 97, 81), (93, 109, 108, 92), (91, 107, 106, 90), (130, 178, 177, 129), (122, 170, 154, 106), (104, 152, 151, 103), (114, 162, 146, 98), (111, 127, 126, 110), (121, 169, 170, 122), (109, 125, 124, 108), (107, 123, 122, 106), (105, 121, 120, 104), (103, 119, 118, 102), (101, 117, 116, 100), (140, 188, 187, 139), (99, 115, 114, 98), (103, 151, 167, 119), (97, 113, 112, 96), (133, 181, 180, 132), (123, 139, 138, 122), (121, 137, 136, 120), (119, 135, 134, 118), (117, 133, 132, 116), (112, 128, 143, 127), (115, 131, 130, 114), (126, 142, 141, 125), (113, 129, 128, 112), (124, 140, 139, 123), (122, 138, 137, 121), (120, 136, 135, 119), (118, 134, 133, 117), (116, 132, 131, 115), (127, 143, 142, 126), (114, 130, 129, 113), (125, 141, 140, 124), (137, 185, 184, 136), (99, 147, 163, 115), (128, 176, 191, 143), (108, 156, 155, 107), (125, 173, 174, 126), (107, 155, 171, 123), (134, 182, 181, 133), (115, 163, 164, 116), (118, 166, 150, 102), (98, 146, 145, 97), (141, 189, 188, 140), (97, 145, 161, 113), (131, 179, 178, 130), (96, 144, 159, 111), (105, 153, 169, 121), (138, 186, 185, 137), (119, 167, 168, 120), (111, 159, 175, 127), (102, 150, 149, 101), (112, 160, 144, 96), (135, 183, 182, 134), (101, 149, 165, 117), (142, 190, 189, 141), (123, 171, 172, 124), (109, 157, 173, 125), (106, 154, 153, 105), (132, 180, 179, 131), (113, 161, 162, 114), (120, 168, 152, 104), (139, 187, 186, 138), (126, 174, 158, 110), (110, 158, 157, 109), (127, 175, 160, 112), (129, 177, 176, 128), (136, 184, 183, 135), (117, 165, 166, 118), (116, 164, 148, 100), (100, 148, 147, 99), (143, 191, 190, 142), (124, 172, 156, 108), (8, 10, 197, 196), (30, 0, 192, 207), (0, 2, 193, 192), (14, 16, 200, 199), (20, 22, 203, 202), (4, 6, 195, 194), (26, 28, 206, 205), (10, 12, 198, 197), (16, 18, 201, 200), (22, 24, 204, 203), (6, 8, 196, 195), (28, 30, 207, 206), (12, 14, 199, 198), (18, 20, 202, 201), (2, 4, 194, 193), (24, 26, 205, 204), (194, 82, 81, 193), (193, 81, 80, 192), (192, 80, 95, 207), (207, 95, 94, 206), (206, 94, 93, 205), (195, 83, 82, 194), (196, 84, 83, 195), (197, 85, 84, 196), (198, 86, 85, 197), (199, 87, 86, 198), (87, 199, 200, 88), (201, 89, 88, 200), (202, 90, 89, 201), (203, 91, 90, 202), (204, 92, 91, 203), (92, 204, 205, 93)])
me_cylinder_001.polygons.foreach_set('material_index', [0, 0, 0, 0, 0, 0, 0, 0, 0, 0, 0, 0, 0, 0, 0, 0, 0, 0, 0, 0, 0, 0, 0, 0, 0, 0, 0, 0, 0, 0, 0, 0, 0, 0, 0, 0, 0, 0, 0, 0, 0, 0, 0, 0, 0, 0, 0, 0, 0, 0, 0, 0, 0, 0, 0, 0, 0, 0, 0, 0, 0, 0, 0, 0, 0, 0, 0, 0, 0, 0, 0, 0, 0, 0, 0, 0, 0, 0, 0, 0, 1, 1, 1, 1, 1, 1, 1, 1, 1, 1, 1, 1, 1, 1, 1, 1, 1, 1, 1, 1, 1, 1, 1, 1, 1, 1, 1, 1, 1, 1, 1, 1, 1, 1, 1, 1, 1, 1, 1, 1, 1, 1, 1, 1, 1, 1, 1, 1, 1, 1, 1, 1, 1, 1, 1, 1, 1, 1, 1, 1, 1, 1, 1, 1, 1, 1, 1, 1, 1, 1, 1, 1, 1, 1, 1, 1, 1, 1, 1, 1, 1, 1, 1, 1, 1, 1, 1, 1, 0, 0, 0, 0, 0, 0, 0, 0, 0, 0, 0, 0, 0, 0, 0, 0, 1, 1, 1, 1, 1, 1, 1, 1, 1, 1, 1, 1, 1, 1, 1, 1])
me_cylinder_001.materials.append(mat_tire)
me_cylinder_001.materials.append(mat_rim)
me_cylinder_001.use_remesh_preserve_volume = False
me_cylinder_001.use_remesh_preserve_attributes = False
me_cylinder_001.use_mirror_vertex_groups = False
me_cylinder_001.update()
me_cylinder = bpy.data.meshes.new('Cylinder')
me_cylinder.from_pydata([(-0.168, -6.644e-09, 0.423), (0.168, 6.644e-09, 0.423), (-0.168, 0.1619, 0.3908), (0.168, 0.1619, 0.3908), (-0.168, 0.2991, 0.2991), (0.168, 0.2991, 0.2991), (-0.168, 0.3908, 0.1619), (0.168, 0.3908, 0.1619), (-0.168, 0.423, -1.185e-08), (0.168, 0.423, -2.514e-08), (-0.168, 0.3908, -0.1619), (0.168, 0.3908, -0.1619), (-0.168, 0.2991, -0.2991), (0.168, 0.2991, -0.2991), (-0.168, 0.1619, -0.3908), (0.168, 0.1619, -0.3908), (-0.168, 5.723e-08, -0.423), (0.168, 7.052e-08, -0.423), (-0.168, -0.1619, -0.3908), (0.168, -0.1619, -0.3908), (-0.168, -0.2991, -0.2991), (0.168, -0.2991, -0.2991), (-0.168, -0.3908, -0.1619), (0.168, -0.3908, -0.1619), (-0.168, -0.423, 1.169e-08), (0.168, -0.423, -1.6e-09), (-0.168, -0.3908, 0.1619), (0.168, -0.3908, 0.1619), (-0.168, -0.2991, 0.2991), (0.168, -0.2991, 0.2991), (-0.168, -0.1619, 0.3908), (0.168, -0.1619, 0.3908), (-0.056, -2.448e-09, 0.4676), (0.056, 2.448e-09, 0.4676), (0.056, 0.1789, 0.432), (-0.056, 0.1789, 0.432), (0.056, 0.3306, 0.3306), (-0.056, 0.3306, 0.3306), (0.056, 0.432, 0.1789), (-0.056, 0.432, 0.1789), (0.056, 0.4676, -2.289e-08), (-0.056, 0.4676, -1.799e-08), (0.056, 0.432, -0.1789), (-0.056, 0.432, -0.1789), (0.056, 0.3306, -0.3306), (-0.056, 0.3306, -0.3306), (0.056, 0.1789, -0.432), (-0.056, 0.1789, -0.432), (0.056, 7.305e-08, -0.4676), (-0.056, 6.816e-08, -0.4676), (0.056, -0.1789, -0.432), (-0.056, -0.1789, -0.432), (0.056, -0.3306, -0.3306), (-0.056, -0.3306, -0.3306), (0.056, -0.432, -0.1789), (-0.056, -0.432, -0.1789), (0.056, -0.4676, 3.128e-09), (-0.056, -0.4676, 8.024e-09), (0.056, -0.432, 0.1789), (-0.056, -0.432, 0.1789), (0.056, -0.3306, 0.3306), (-0.056, -0.3306, 0.3306), (0.056, -0.1789, 0.432), (-0.056, -0.1789, 0.432), (0.168, 6.807e-09, 0.3246), (0.168, 0.1242, 0.2999), (0.168, 0.2295, 0.2295), (0.168, 0.2999, 0.1242), (0.168, 0.3246, -2.1e-08), (0.168, 0.2999, -0.1242), (0.168, 0.2295, -0.2295), (0.168, 0.1242, -0.2999), (0.168, 5.582e-08, -0.3246), (0.168, -0.1242, -0.2999), (0.168, -0.2295, -0.2295), (0.168, -0.2999, -0.1242), (0.168, -0.3246, -2.936e-09), (0.168, -0.2999, 0.1242), (0.168, -0.2295, 0.2295), (0.168, -0.1242, 0.2999), (0.07393, 6.807e-09, 0.3246), (0.07393, 0.1242, 0.2999), (0.07393, 0.2295, 0.2295), (0.07393, 0.2999, 0.1242), (0.07393, 0.3246, -2.1e-08), (0.07393, 0.2999, -0.1242), (0.07393, 0.2295, -0.2295), (0.07393, 0.1242, -0.2999), (0.07393, 5.582e-08, -0.3246), (0.07393, -0.1242, -0.2999), (0.07393, -0.2295, -0.2295), (0.07393, -0.2999, -0.1242), (0.07393, -0.3246, -2.936e-09), (0.07393, -0.2999, 0.1242), (0.07393, -0.2295, 0.2295), (0.07393, -0.1242, 0.2999), (0.07393, 5.867e-09, 0.2393), (0.07393, 0.09156, 0.2211), (0.07393, 0.1692, 0.1692), (0.07393, 0.2211, 0.09156), (0.07393, 0.2393, -1.633e-08), (0.07393, 0.2211, -0.09156), (0.07393, 0.1692, -0.1692), (0.07393, 0.09156, -0.2211), (0.07393, 4.2e-08, -0.2393), (0.07393, -0.09156, -0.2211), (0.07393, -0.1692, -0.1692), (0.07393, -0.2211, -0.09156), (0.07393, -0.2393, -3.014e-09), (0.07393, -0.2211, 0.09156), (0.07393, -0.1692, 0.1692), (0.07393, -0.09156, 0.2211), (0.128, 4.126e-09, 0.08122), (0.128, 0.03108, 0.07503), (0.128, 0.05743, 0.05743), (0.128, 0.07503, 0.03108), (0.128, 0.08122, -7.676e-09), (0.128, 0.07503, -0.03108), (0.128, 0.05743, -0.05743), (0.128, 0.03108, -0.07503), (0.128, 1.639e-08, -0.08122), (0.128, -0.03108, -0.07503), (0.128, -0.05743, -0.05743), (0.128, -0.07503, -0.03108), (0.128, -0.08122, -3.158e-09), (0.128, -0.07503, 0.03108), (0.128, -0.05743, 0.05743), (0.128, -0.03108, 0.07503), (0.128, 4.79e-09, 0.04453), (0.128, 0.01704, 0.04114), (0.128, 0.03149, 0.03149), (0.128, 0.04114, 0.01704), (0.128, 0.04453, -6.736e-09), (0.128, 0.04114, -0.01704), (0.128, 0.03149, -0.03149), (0.128, 0.01704, -0.04114), (0.128, 1.151e-08, -0.04453), (0.128, -0.01704, -0.04114), (0.128, -0.03149, -0.03149), (0.128, -0.04114, -0.01704), (0.128, -0.04453, -4.259e-09), (0.128, -0.04114, 0.01704), (0.128, -0.03149, 0.03149), (0.128, -0.01704, 0.04114), (0.03565, 5.867e-09, 0.2393), (0.03565, 0.09156, 0.2211), (0.03565, 0.1692, 0.1692), (0.03565, 0.2211, 0.09156), (0.03565, 0.2393, -1.633e-08), (0.03565, 0.2211, -0.09156), (0.03565, 0.1692, -0.1692), (0.03565, 0.09156, -0.2211), (0.03565, 4.2e-08, -0.2393), (0.03565, -0.09156, -0.2211), (0.03565, -0.1692, -0.1692), (0.03565, -0.2211, -0.09156), (0.03565, -0.2393, -3.014e-09), (0.03565, -0.2211, 0.09156), (0.03565, -0.1692, 0.1692), (0.03565, -0.09156, 0.2211), (0.08973, 4.126e-09, 0.08122), (0.08973, 0.03108, 0.07503), (0.08973, 0.05743, 0.05743), (0.08973, 0.07503, 0.03108), (0.08973, 0.08122, -7.676e-09), (0.08973, 0.07503, -0.03108), (0.08973, 0.05743, -0.05743), (0.08973, 0.03108, -0.07503), (0.08973, 1.639e-08, -0.08122), (0.08973, -0.03108, -0.07503), (0.08973, -0.05743, -0.05743), (0.08973, -0.07503, -0.03108), (0.08973, -0.08122, -3.158e-09), (0.08973, -0.07503, 0.03108), (0.08973, -0.05743, 0.05743), (0.08973, -0.03108, 0.07503), (0.08973, 4.79e-09, 0.04453), (0.08973, 0.01704, 0.04114), (0.08973, 0.03149, 0.03149), (0.08973, 0.04114, 0.01704), (0.08973, 0.04453, -6.736e-09), (0.08973, 0.04114, -0.01704), (0.08973, 0.03149, -0.03149), (0.08973, 0.01704, -0.04114), (0.08973, 1.151e-08, -0.04453), (0.08973, -0.01704, -0.04114), (0.08973, -0.03149, -0.03149), (0.08973, -0.04114, -0.01704), (0.08973, -0.04453, -4.259e-09), (0.08973, -0.04114, 0.01704), (0.08973, -0.03149, 0.03149), (0.08973, -0.01704, 0.04114), (-0.168, -6.877e-09, 0.2826), (-0.168, 0.1081, 0.261), (-0.168, 0.1998, 0.1998), (-0.168, 0.261, 0.1081), (-0.168, 0.2826, -5.474e-09), (-0.168, 0.261, -0.1081), (-0.168, 0.1998, -0.1998), (-0.168, 0.1081, -0.261), (-0.168, 3.579e-08, -0.2826), (-0.168, -0.1081, -0.261), (-0.168, -0.1998, -0.1998), (-0.168, -0.261, -0.1081), (-0.168, -0.2826, 1.025e-08), (-0.168, -0.261, 0.1081), (-0.168, -0.1998, 0.1998), (-0.168, -0.1081, 0.261)], [], [(33, 1, 3, 34), (34, 3, 5, 36), (36, 5, 7, 38), (38, 7, 9, 40), (40, 9, 11, 42), (42, 11, 13, 44), (44, 13, 15, 46), (46, 15, 17, 48), (48, 17, 19, 50), (50, 19, 21, 52), (52, 21, 23, 54), (54, 23, 25, 56), (56, 25, 27, 58), (58, 27, 29, 60), (62, 31, 1, 33), (60, 29, 31, 62), (0, 32, 35, 2), (32, 33, 34, 35), (2, 35, 37, 4), (35, 34, 36, 37), (4, 37, 39, 6), (37, 36, 38, 39), (6, 39, 41, 8), (39, 38, 40, 41), (8, 41, 43, 10), (41, 40, 42, 43), (10, 43, 45, 12), (43, 42, 44, 45), (12, 45, 47, 14), (45, 44, 46, 47), (14, 47, 49, 16), (47, 46, 48, 49), (16, 49, 51, 18), (49, 48, 50, 51), (18, 51, 53, 20), (51, 50, 52, 53), (20, 53, 55, 22), (53, 52, 54, 55), (22, 55, 57, 24), (55, 54, 56, 57), (24, 57, 59, 26), (57, 56, 58, 59), (26, 59, 61, 28), (59, 58, 60, 61), (30, 63, 32, 0), (63, 62, 33, 32), (28, 61, 63, 30), (61, 60, 62, 63), (15, 13, 70, 71), (21, 19, 73, 74), (5, 3, 65, 66), (27, 25, 76, 77), (11, 9, 68, 69), (1, 31, 79, 64), (3, 1, 64, 65), (17, 15, 71, 72), (23, 21, 74, 75), (7, 5, 66, 67), (29, 27, 77, 78), (13, 11, 69, 70), (19, 17, 72, 73), (25, 23, 75, 76), (9, 7, 67, 68), (31, 29, 78, 79), (72, 71, 87, 88), (70, 69, 85, 86), (68, 67, 83, 84), (79, 78, 94, 95), (66, 65, 81, 82), (77, 76, 92, 93), (75, 74, 90, 91), (73, 72, 88, 89), (71, 70, 86, 87), (69, 68, 84, 85), (64, 79, 95, 80), (67, 66, 82, 83), (78, 77, 93, 94), (65, 64, 80, 81), (76, 75, 91, 92), (74, 73, 89, 90), (89, 105, 104, 88), (87, 103, 102, 86), (85, 101, 100, 84), (80, 96, 111, 95), (83, 99, 98, 82), (94, 110, 109, 93), (81, 97, 96, 80), (92, 108, 107, 91), (90, 106, 105, 89), (88, 104, 103, 87), (86, 102, 101, 85), (84, 100, 99, 83), (95, 111, 110, 94), (82, 98, 97, 81), (93, 109, 108, 92), (91, 107, 106, 90), (130, 178, 177, 129), (122, 170, 154, 106), (104, 152, 151, 103), (114, 162, 146, 98), (111, 127, 126, 110), (121, 169, 170, 122), (109, 125, 124, 108), (107, 123, 122, 106), (105, 121, 120, 104), (103, 119, 118, 102), (101, 117, 116, 100), (140, 188, 187, 139), (99, 115, 114, 98), (103, 151, 167, 119), (97, 113, 112, 96), (133, 181, 180, 132), (123, 139, 138, 122), (121, 137, 136, 120), (119, 135, 134, 118), (117, 133, 132, 116), (112, 128, 143, 127), (115, 131, 130, 114), (126, 142, 141, 125), (113, 129, 128, 112), (124, 140, 139, 123), (122, 138, 137, 121), (120, 136, 135, 119), (118, 134, 133, 117), (116, 132, 131, 115), (127, 143, 142, 126), (114, 130, 129, 113), (125, 141, 140, 124), (137, 185, 184, 136), (99, 147, 163, 115), (128, 176, 191, 143), (108, 156, 155, 107), (125, 173, 174, 126), (107, 155, 171, 123), (134, 182, 181, 133), (115, 163, 164, 116), (118, 166, 150, 102), (98, 146, 145, 97), (141, 189, 188, 140), (97, 145, 161, 113), (131, 179, 178, 130), (96, 144, 159, 111), (105, 153, 169, 121), (138, 186, 185, 137), (119, 167, 168, 120), (111, 159, 175, 127), (102, 150, 149, 101), (112, 160, 144, 96), (135, 183, 182, 134), (101, 149, 165, 117), (142, 190, 189, 141), (123, 171, 172, 124), (109, 157, 173, 125), (106, 154, 153, 105), (132, 180, 179, 131), (113, 161, 162, 114), (120, 168, 152, 104), (139, 187, 186, 138), (126, 174, 158, 110), (110, 158, 157, 109), (127, 175, 160, 112), (129, 177, 176, 128), (136, 184, 183, 135), (117, 165, 166, 118), (116, 164, 148, 100), (100, 148, 147, 99), (143, 191, 190, 142), (124, 172, 156, 108), (8, 10, 197, 196), (30, 0, 192, 207), (0, 2, 193, 192), (14, 16, 200, 199), (20, 22, 203, 202), (4, 6, 195, 194), (26, 28, 206, 205), (10, 12, 198, 197), (16, 18, 201, 200), (22, 24, 204, 203), (6, 8, 196, 195), (28, 30, 207, 206), (12, 14, 199, 198), (18, 20, 202, 201), (2, 4, 194, 193), (24, 26, 205, 204), (194, 82, 81, 193), (193, 81, 80, 192), (192, 80, 95, 207), (207, 95, 94, 206), (206, 94, 93, 205), (195, 83, 82, 194), (196, 84, 83, 195), (197, 85, 84, 196), (198, 86, 85, 197), (199, 87, 86, 198), (87, 199, 200, 88), (201, 89, 88, 200), (202, 90, 89, 201), (203, 91, 90, 202), (204, 92, 91, 203), (92, 204, 205, 93)])
me_cylinder.polygons.foreach_set('material_index', [0, 0, 0, 0, 0, 0, 0, 0, 0, 0, 0, 0, 0, 0, 0, 0, 0, 0, 0, 0, 0, 0, 0, 0, 0, 0, 0, 0, 0, 0, 0, 0, 0, 0, 0, 0, 0, 0, 0, 0, 0, 0, 0, 0, 0, 0, 0, 0, 0, 0, 0, 0, 0, 0, 0, 0, 0, 0, 0, 0, 0, 0, 0, 0, 0, 0, 0, 0, 0, 0, 0, 0, 0, 0, 0, 0, 0, 0, 0, 0, 1, 1, 1, 1, 1, 1, 1, 1, 1, 1, 1, 1, 1, 1, 1, 1, 1, 1, 1, 1, 1, 1, 1, 1, 1, 1, 1, 1, 1, 1, 1, 1, 1, 1, 1, 1, 1, 1, 1, 1, 1, 1, 1, 1, 1, 1, 1, 1, 1, 1, 1, 1, 1, 1, 1, 1, 1, 1, 1, 1, 1, 1, 1, 1, 1, 1, 1, 1, 1, 1, 1, 1, 1, 1, 1, 1, 1, 1, 1, 1, 1, 1, 1, 1, 1, 1, 1, 1, 0, 0, 0, 0, 0, 0, 0, 0, 0, 0, 0, 0, 0, 0, 0, 0, 1, 1, 1, 1, 1, 1, 1, 1, 1, 1, 1, 1, 1, 1, 1, 1])
me_cylinder.materials.append(mat_tire)
me_cylinder.materials.append(mat_rim)
me_cylinder.use_remesh_preserve_volume = False
me_cylinder.use_remesh_preserve_attributes = False
me_cylinder.use_mirror_vertex_groups = False
me_cylinder.update()
me_cube = bpy.data.meshes.new('Cube')
me_cube.from_pydata([(1.055, 1.739, -1.0), (0.8956, -3.22, -1.0), (0.8956, 1.81, 0.0), (0.6717, 1.045, 0.9235), (0.6717, -0.9298, 0.9178), (0.8956, -2.081, 0.0), (0.5684, -0.9622, 0.95), (1.095, 1.739, 0.0), (1.095, -1.968, -0.03577), (0.5684, 1.045, 0.9557), (0.9954, -3.174, -1.0), (0.8956, 1.81, -1.0), (1.023, -3.174, -0.2345), (0.0, -2.077, 0.0959), (0.3333, 2.0, -1.0), (1.07, 1.668, 0.0959), (1.07, -1.872, 0.0959), (0.2928, 1.045, 0.9676), (0.3333, 1.904, 0.0959), (0.2928, -0.9622, 0.9619), (0.0, 1.904, 0.0959), (0.3333, -2.173, 0.0), (1.07, -0.1181, 0.0959), (0.3333, 2.0, 0.0), (0.3333, -2.077, 0.0959), (0.3333, -3.346, -1.0), (0.0, 1.13, 0.8888), (0.3333, -3.346, -0.14), (0.0, -1.085, 0.9051), (1.055, -0.1306, -1.0), (0.6892, -0.01107, 0.9152), (0.6717, -5.364e-07, 0.9742), (0.2928, 1.13, 0.8888), (1.095, -0.1306, 0.0), (0.2928, -1.085, 0.9051), (0.3333, 1.192e-07, -1.0), (0.6892, -1.052, 0.8588), (0.2928, -2.98e-07, 1.018), (0.6892, 1.108, 0.8644), (0.0, 2.0, -1.0), (0.0, 1.045, 0.9676), (0.0, -0.9622, 0.9619), (0.0, -2.173, 0.0), (0.0, 2.0, 0.0), (0.0, -3.346, -1.0), (0.0, -3.346, -0.14), (0.0, 1.788e-07, -1.0), (0.0, -1.788e-07, 1.018), (0.885, -3.22, -0.1759), (0.9257, -1.985, 0.0959), (0.8776, 1.732, 0.0959), (0.8956, -0.09498, -1.0), (0.5812, 1.114, 0.8709), (0.5684, -4.714e-07, 1.006), (0.5812, -1.085, 0.8652), (1.055, -1.491, -1.0), (0.5684, -0.9049, 0.95), (0.8942, -1.429, -1.0), (0.6717, -0.9049, 0.9178), (1.095, -1.822, 0.0), (0.2928, -0.9049, 0.9619), (1.07, -1.734, 0.0959), (0.3374, -1.558, -1.0), (0.6892, -0.9826, 0.8588), (0.0, -1.558, -1.0), (0.0, -0.9049, 0.9619), (0.8956, -0.2418, -1.0), (0.0, -0.1542, -1.0), (1.055, -0.2747, -1.0), (0.5684, -0.07708, 1.006), (0.6717, -0.07708, 0.9742), (1.095, -0.2747, 0.0), (0.2928, -0.07708, 1.018), (1.07, -0.2557, 0.0959), (0.3333, -0.1542, -1.0), (0.6892, -0.09383, 0.9152), (0.0, -0.07708, 1.018), (0.3333, 1.746, -1.0), (1.07, 1.441, 0.0959), (1.055, 1.501, -1.0), (0.6717, 0.9181, 0.9235), (1.095, 1.501, 0.0), (0.2928, 0.9181, 0.9676), (0.6892, 0.9713, 0.8644), (0.0, 1.746, -1.0), (0.0, 0.9181, 0.9676), (0.8956, 1.568, -1.0), (0.5684, 0.9181, 0.9557), (0.8942, -2.552, -1.0), (1.095, -2.12, -0.007834), (1.055, -2.451, -1.0), (0.3333, -2.319, 0.04427), (0.3374, -2.423, -1.0), (0.0, -2.319, 0.04427), (0.0, -2.423, -1.0), (0.8956, -2.221, 0.02794), (0.0, -2.025, 0.03508), (0.3304, -2.025, 0.03508), (0.0, -1.034, 0.8442), (0.2902, -1.034, 0.8442), (0.9224, -1.934, 0.03508), (0.5786, -1.034, 0.798), (1.033, -0.1181, 0.09209), (0.6554, -0.01107, 0.9114), (1.033, 1.441, 0.09209), (0.6554, 0.9713, 0.8606), (1.033, -1.734, 0.09209), (0.6554, -0.9826, 0.855), (1.033, -0.2557, 0.09209), (0.6554, -0.09383, 0.9114), (0.3303, 1.878, 0.07102), (0.0, 1.878, 0.07102), (0.0, 1.104, 0.8639), (0.2901, 1.104, 0.8639), (0.8743, 1.707, 0.07102), (0.5785, 1.088, 0.8396), (0.8956, 1.81, -0.6377), (1.142, 1.739, -0.6377), (1.135, -1.984, -0.4298), (1.083, -3.174, -0.6641), (0.321, 1.926, -0.614), (1.135, -0.1306, -0.6377), (0.8624, 1.743, -0.614), (0.8956, -3.22, -0.6641), (1.135, -1.58, -0.5946), (1.135, -0.2747, -0.6377), (1.135, 1.501, -0.6377), (1.135, -2.367, -0.5806), (1.07, 0.9756, 0.0959), (1.07, 0.3657, 0.0959), (0.6892, 0.6147, 0.9152), (0.6892, 0.248, 0.9152), (0.0, 0.5773, 1.018), (0.0, 0.2358, 1.018), (0.5684, 0.5773, 1.006), (0.5684, 0.2358, 1.006), (0.3401, 1.078, -1.0), (0.3401, 0.3495, -1.0), (1.055, 1.156, -1.0), (1.055, 0.2713, -1.0), (0.6717, 0.5773, 0.9742), (0.6717, 0.2358, 0.9742), (1.095, 0.9699, 0.0), (1.095, 0.4274, 0.0), (0.2928, 0.5773, 1.018), (0.2928, 0.2358, 1.018), (0.0, 1.078, -1.0), (0.0, 0.3495, -1.0), (0.8941, 1.212, -1.0), (0.8941, 0.2152, -1.0), (1.033, 0.9756, 0.09209), (1.033, 0.3657, 0.09209), (0.6554, 0.6147, 0.9114), (0.6554, 0.248, 0.9114), (1.135, 1.084, -0.6155), (1.135, 0.313, -0.6155), (1.07, 0.6615, 0.0959), (0.6892, 0.4576, 0.9152), (0.0, 0.4365, 1.018), (0.5684, 0.4365, 1.006), (0.6717, 0.4365, 0.9742), (1.095, 0.6854, 0.0), (0.2928, 0.4365, 1.018), (1.033, 0.6615, 0.09209), (0.6554, 0.4576, 0.9114), (1.135, 0.6854, -0.4487), (0.8923, 1.096, -0.5564), (0.8929, -1.982, -0.333), (0.8929, -1.389, -0.571), (0.8929, -2.546, -0.5468), (0.8923, 0.2946, -0.5564), (0.3416, -1.984, -0.5), (0.3416, -1.597, -0.6377), (0.3416, -2.349, -0.6237), (0.8923, 0.6763, -0.3846), (0.3395, -1.982, -0.8153), (0.0, -1.982, -0.8153), (0.3416, -1.973, -0.6307), (0.3469, 1.015, -0.6377), (0.3469, 0.3825, -0.6377), (0.3469, 0.6854, -0.5), (0.0, 1.015, -0.6377), (0.0, 0.3825, -0.6377), (1.142, 1.739, -0.8188), (1.142, 1.501, -0.8188), (0.8956, 1.81, -0.8188), (0.3333, 2.0, -0.8188), (0.0, 2.0, -0.8188), (1.142, 1.147, -0.8188), (0.8935, 1.194, -0.8881), (0.3435, 1.046, -0.8188), (0.0, 1.046, -0.8188), (1.142, -0.1306, -0.8188), (1.142, -1.479, -0.8188), (1.142, -0.2747, -0.8188), (1.142, 0.2651, -0.8188), (0.8929, -1.344, -0.8843), (0.3395, -1.578, -0.8188), (0.0, -1.578, -0.8188), (0.3435, 0.366, -0.8188), (0.0, 0.366, -0.8188), (0.8935, 0.2181, -0.8881), (1.083, -3.174, -0.832), (0.3333, -3.346, -0.832), (0.0, -3.346, -0.832), (0.8956, -3.22, -0.832), (1.142, -2.454, -0.8118), (0.3395, -2.386, -0.8118), (0.8936, -2.614, -0.8722), (0.0, -2.386, -0.8118), (0.0, 0.7062, -0.8188), (0.0, 0.6987, -0.6377), (0.3435, 0.7062, -0.8188), (0.3469, 0.6987, -0.6377), (0.8946, -2.709, -1.0), (0.3333, -2.617, 0.02083), (0.3363, -2.69, -1.0), (0.0, -2.617, 0.02082), (0.0, -2.69, -1.0), (0.9031, -2.511, -0.007859), (1.083, -2.425, -0.05959), (1.038, -2.652, -1.0), (1.135, -2.596, -0.6171), (1.125, -2.643, -0.8177), (0.9169, 1.443, 0.5056), (0.9169, -1.462, 0.5056), (0.9169, -0.06456, 0.5056), (0.7988, 1.478, 0.5088), (0.7844, -1.535, 0.5088), (0.9169, -1.375, 0.5056), (0.9169, -0.1748, 0.5056), (0.9169, 1.265, 0.5056), (0.0, -1.529, 0.4447), (0.3304, -1.529, 0.4447), (0.7814, -1.484, 0.4447), (0.8812, -0.06456, 0.5017), (0.8812, 1.265, 0.5017), (0.8812, -1.358, 0.5017), (0.8812, -0.1748, 0.5017), (0.33, 1.52, 0.4807), (0.0, 1.537, 0.4807), (0.7957, 1.452, 0.4807), (0.8812, 0.7951, 0.5017), (0.8812, 0.3068, 0.5017), (0.8812, 0.5595, 0.5017), (0.9111, 1.81, -0.3188), (0.3391, 2.0, -0.3188), (0.0, 2.0, -0.3188), (1.138, 1.739, -0.3188), (1.135, -1.973, -0.289), (1.077, -3.174, -0.4102), (0.3391, -3.346, -0.4102), (1.135, -0.1306, -0.289), (0.0, -3.346, -0.4102), (0.9111, -3.22, -0.4102), (1.135, -0.2747, -0.289), (1.135, 1.501, -0.289), (1.135, 0.9924, -0.289), (1.135, 0.4049, -0.289), (1.135, 0.6854, -0.289), (1.135, -2.507, -0.289), (0.3196, -3.208, -0.6367), (0.0, -3.208, -0.6367), (0.8587, -3.088, -0.6367), (0.3196, -3.208, -0.7978), (0.0, -3.208, -0.7978), (0.8587, -3.088, -0.7978), (0.3251, -3.208, -0.3933), (0.0, -3.208, -0.3933), (0.8736, -3.088, -0.3933), (0.0, 1.926, -0.614), (0.8624, 1.743, -0.7885), (0.321, 1.926, -0.7885), (0.0, 1.926, -0.7885), (0.8773, 1.743, -0.307), (0.3265, 1.926, -0.307), (0.0, 1.926, -0.307), (0.8945, -1.22, -1.0), (0.0, -1.312, -1.0), (1.055, -1.277, -1.0), (0.5684, -0.7594, 0.9599), (0.6717, -0.7594, 0.9277), (1.095, -1.55, 0.0), (0.2928, -0.7594, 0.9718), (1.07, -1.474, 0.0959), (0.3367, -1.312, -1.0), (0.6892, -0.8264, 0.8687), (0.0, -0.7594, 0.9718), (1.033, -1.474, 0.09209), (0.6554, -0.8264, 0.8649), (1.135, -1.35, -0.6021), (1.142, -1.268, -0.8188), (0.8812, -1.15, 0.5017), (1.135, -1.457, -0.289), (1.135, -2.24, -0.289), (1.135, -1.715, -0.289)], [], [(141, 135, 53, 31), (3, 38, 52, 9), (63, 58, 4, 36), (139, 29, 51, 149), (224, 15, 50, 227), (250, 12, 48, 254), (8, 16, 49, 5), (15, 7, 2, 50), (220, 219, 48, 12), (183, 0, 11, 185), (36, 4, 6, 54), (260, 220, 12, 250), (214, 221, 10, 1), (58, 56, 6, 4), (56, 60, 19, 6), (54, 6, 19, 34), (216, 214, 1, 25), (185, 11, 14, 186), (59, 61, 16, 8), (219, 215, 27, 48), (32, 52, 115, 113), (50, 2, 23, 18), (5, 49, 24, 21), (254, 48, 27, 251), (143, 129, 22, 33), (21, 24, 13, 42), (218, 216, 25, 44), (227, 50, 114, 241), (17, 32, 26, 40), (131, 141, 31, 30), (54, 34, 99, 101), (258, 143, 33, 252), (149, 51, 35, 137), (9, 52, 32, 17), (135, 145, 37, 53), (228, 54, 101, 234), (60, 65, 41, 19), (34, 19, 41, 28), (186, 14, 39, 187), (215, 217, 45, 27), (18, 23, 43, 20), (251, 27, 45, 253), (229, 63, 36, 225), (137, 35, 46, 147), (145, 133, 47, 37), (225, 36, 54, 228), (286, 281, 58, 63), (277, 57, 62, 285), (281, 280, 56, 58), (280, 283, 60, 56), (279, 55, 57, 277), (282, 284, 61, 59), (285, 62, 64, 278), (283, 287, 65, 60), (30, 31, 70, 75), (252, 33, 71, 255), (51, 66, 74, 35), (31, 53, 69, 70), (53, 37, 72, 69), (29, 68, 66, 51), (33, 22, 73, 71), (35, 74, 67, 46), (37, 47, 76, 72), (226, 30, 75, 230), (3, 9, 87, 80), (0, 79, 86, 11), (7, 15, 78, 81), (38, 3, 80, 83), (248, 7, 81, 256), (224, 38, 83, 231), (11, 86, 77, 14), (9, 17, 82, 87), (14, 77, 84, 39), (17, 40, 85, 82), (8, 5, 95, 89), (5, 21, 91, 95), (21, 42, 93, 91), (233, 99, 98, 232), (234, 101, 99, 233), (34, 28, 98, 99), (13, 24, 97, 96), (24, 49, 100, 97), (243, 153, 103, 235), (292, 289, 107, 237), (61, 106, 237, 229), (231, 83, 105, 236), (131, 30, 103, 153), (226, 22, 102, 235), (128, 78, 104, 150), (239, 110, 111, 240), (241, 114, 110, 239), (26, 32, 113, 112), (50, 18, 110, 114), (18, 20, 111, 110), (202, 119, 123, 205), (248, 117, 116, 245), (223, 222, 119, 202), (186, 187, 273, 272), (204, 203, 264, 265), (195, 155, 121, 192), (245, 116, 122, 274), (123, 254, 269, 263), (291, 290, 124, 193), (192, 121, 125, 194), (183, 117, 126, 184), (80, 87, 134, 140), (160, 159, 135, 141), (79, 138, 148, 86), (81, 78, 128, 142), (161, 156, 129, 143), (83, 80, 140, 130), (157, 160, 141, 131), (256, 81, 142, 257), (259, 161, 143, 258), (86, 148, 136, 77), (87, 82, 144, 134), (159, 162, 145, 135), (77, 136, 146, 84), (82, 85, 132, 144), (162, 158, 133, 145), (236, 105, 152, 242), (244, 164, 153, 243), (83, 130, 152, 105), (157, 131, 153, 164), (22, 129, 151, 102), (156, 128, 150, 163), (184, 126, 154, 188), (140, 134, 159, 160), (142, 128, 156, 161), (130, 140, 160, 157), (257, 142, 161, 259), (134, 144, 162, 159), (144, 132, 158, 162), (242, 152, 164, 244), (130, 157, 164, 152), (129, 156, 163, 151), (209, 176, 175, 207), (208, 207, 173, 169), (206, 208, 169, 127), (173, 207, 175, 177), (169, 173, 171, 167), (127, 169, 167, 118), (177, 175, 197, 172), (167, 171, 172, 168), (118, 167, 168, 124), (193, 124, 168, 196), (196, 168, 172, 197), (176, 198, 197, 175), (170, 179, 180, 174), (155, 170, 174, 165), (166, 174, 180, 178), (154, 165, 174, 166), (171, 173, 177, 172), (190, 189, 166, 178), (189, 188, 154, 166), (201, 170, 155, 195), (199, 179, 170, 201), (180, 179, 213, 178), (117, 183, 185, 116), (246, 245, 274, 275), (247, 246, 275, 276), (0, 183, 184, 79), (79, 184, 188, 138), (146, 136, 190, 191), (136, 148, 189, 190), (148, 138, 188, 189), (139, 195, 192, 29), (279, 291, 193, 55), (29, 192, 194, 68), (64, 62, 197, 198), (149, 201, 195, 139), (137, 199, 201, 149), (147, 200, 199, 137), (10, 202, 205, 1), (221, 223, 202, 10), (1, 205, 203, 25), (25, 203, 204, 44), (94, 209, 207, 92), (88, 92, 207, 208), (90, 88, 208, 206), (211, 210, 200, 182), (212, 190, 178, 213), (212, 199, 200, 210), (181, 191, 210, 211), (199, 212, 213, 179), (190, 212, 210, 191), (89, 95, 219, 220), (88, 90, 221, 214), (92, 88, 214, 216), (95, 91, 215, 219), (94, 92, 216, 218), (91, 93, 217, 215), (206, 127, 222, 223), (90, 206, 223, 221), (38, 224, 227, 52), (52, 227, 241, 115), (49, 228, 234, 100), (61, 229, 225, 16), (16, 225, 228, 49), (22, 226, 230, 73), (15, 224, 231, 78), (97, 233, 232, 96), (100, 234, 233, 97), (151, 243, 235, 102), (288, 292, 237, 106), (63, 229, 237, 107), (78, 231, 236, 104), (30, 226, 235, 103), (113, 239, 240, 112), (115, 241, 239, 113), (104, 236, 242, 150), (163, 244, 243, 151), (150, 242, 244, 163), (75, 109, 238, 230), (73, 230, 238, 108), (119, 250, 254, 123), (118, 124, 295, 249), (222, 260, 250, 119), (254, 251, 267, 269), (155, 258, 252, 121), (251, 253, 268, 267), (121, 252, 255, 125), (117, 248, 256, 126), (7, 248, 245, 2), (2, 245, 246, 23), (23, 246, 247, 43), (126, 256, 257, 154), (165, 259, 258, 155), (154, 257, 259, 165), (266, 263, 261, 264), (264, 261, 262, 265), (263, 269, 267, 261), (261, 267, 268, 262), (203, 205, 266, 264), (205, 123, 263, 266), (274, 122, 120, 275), (275, 120, 270, 276), (122, 271, 272, 120), (120, 272, 273, 270), (185, 186, 272, 271), (116, 185, 271, 122), (55, 193, 196, 57), (57, 196, 197, 62), (75, 70, 281, 286), (255, 71, 282, 293), (66, 277, 285, 74), (70, 69, 280, 281), (69, 72, 283, 280), (68, 279, 277, 66), (71, 73, 284, 282), (74, 285, 278, 67), (72, 76, 287, 283), (238, 109, 289, 292), (194, 125, 290, 291), (68, 194, 291, 279), (108, 238, 292, 288), (125, 255, 293, 290), (8, 249, 295, 59), (222, 127, 294, 260), (220, 260, 294, 89), (118, 249, 294, 127), (290, 293, 295, 124), (8, 89, 294, 249), (282, 59, 295, 293), (286, 63, 107, 289), (284, 73, 108, 288), (75, 286, 289, 109), (61, 284, 288, 106)])
me_cube.polygons.foreach_set('use_smooth', [True] * 268)
me_cube.polygons.foreach_set('material_index', [0, 0, 0, 0, 0, 0, 0, 0, 0, 0, 0, 0, 0, 0, 0, 0, 0, 0, 0, 0, 2, 0, 0, 0, 0, 0, 0, 2, 0, 0, 2, 0, 0, 0, 0, 2, 0, 0, 0, 0, 0, 0, 0, 0, 0, 0, 0, 0, 0, 0, 0, 0, 0, 0, 0, 0, 0, 0, 0, 0, 0, 0, 0, 0, 0, 0, 0, 0, 0, 0, 0, 0, 0, 0, 0, 0, 0, 1, 1, 2, 2, 2, 1, 1, 2, 2, 2, 2, 2, 1, 1, 2, 2, 2, 0, 0, 0, 0, 0, 0, 0, 0, 0, 0, 0, 0, 0, 0, 0, 0, 0, 0, 0, 0, 0, 0, 0, 0, 0, 0, 1, 1, 2, 2, 2, 2, 0, 0, 0, 0, 0, 0, 0, 1, 2, 2, 0, 0, 0, 0, 0, 0, 0, 0, 0, 0, 0, 0, 0, 0, 0, 0, 0, 0, 0, 0, 0, 0, 0, 0, 0, 0, 0, 0, 0, 0, 0, 0, 0, 0, 0, 0, 0, 0, 0, 0, 0, 0, 0, 0, 0, 0, 0, 0, 0, 0, 0, 0, 0, 0, 0, 0, 0, 0, 0, 2, 2, 0, 0, 0, 0, 1, 1, 1, 1, 2, 2, 2, 1, 1, 1, 1, 1, 2, 2, 0, 0, 0, 0, 0, 0, 0, 0, 0, 0, 0, 0, 0, 0, 0, 0, 0, 0, 0, 0, 0, 0, 0, 0, 0, 0, 0, 0, 0, 0, 0, 0, 0, 0, 0, 0, 0, 1, 0, 0, 1, 0, 0, 0, 0, 0, 0, 0, 0, 2, 2, 2, 2])
me_cube.materials.append(mat_body)
me_cube.materials.append(mat_glass)
me_cube.materials.append(mat_lining)
me_cube.use_remesh_preserve_volume = False
me_cube.use_remesh_preserve_attributes = False
me_cube.use_mirror_vertex_groups = False
me_cube.update()

# ---- objects
ob_wheel_rear_left = bpy.data.objects.new('Wheel_Rear_Left', me_cylinder_003)
ob_wheel_rear_right = bpy.data.objects.new('Wheel_Rear_Right', me_cylinder_002)
ob_wheel_front_right = bpy.data.objects.new('Wheel_Front_Right', me_cylinder_001)
ob_wheel_front_left = bpy.data.objects.new('Wheel_Front_Left', me_cylinder)
ob_lamp_001 = bpy.data.objects.new('Lamp.001', light_lamp_001)
ob_car = bpy.data.objects.new('Car', me_cube)
ob_lamp = bpy.data.objects.new('Lamp', light_lamp)
ob_camera = bpy.data.objects.new('Camera', cam_camera)

# ---- transforms, parenting, visibility, modifiers, constraints
ob_wheel_rear_left.location = (0.8535, 0.7128, -0.9022)
ob_wheel_rear_left.lineart.crease_threshold = 0.0
ob_wheel_rear_right.location = (-0.8535, 0.7128, -0.9022)
ob_wheel_rear_right.lineart.crease_threshold = 0.0
ob_wheel_front_right.location = (-0.8535, -1.967, -0.9022)
ob_wheel_front_right.lineart.crease_threshold = 0.0
ob_wheel_front_left.location = (0.8535, -1.967, -0.9022)
ob_wheel_front_left.lineart.crease_threshold = 0.0
ob_lamp_001.location = (-2.528, -6.24, 2.81)
ob_lamp_001.rotation_euler = (-0.6514, -0.7835, 1.627)
ob_lamp_001.lock_rotations_4d = False
ob_lamp_001.empty_display_type = 'ARROWS'
ob_lamp_001.color = (0.0, 0.0, 0.0, 0.0)
ob_lamp_001.lineart.crease_threshold = 0.0
ob_car.location = (0.0, 0.0, 0.0)
ob_car.lock_rotations_4d = False
ob_car.empty_display_type = 'ARROWS'
ob_car.lineart.crease_threshold = 0.0
_m = ob_car.modifiers.new('Mirror', 'MIRROR')
_m.use_clip = True
ob_lamp.location = (4.076, 1.005, 5.904)
ob_lamp.rotation_euler = (0.6503, 0.05522, 1.866)
ob_lamp.lock_rotations_4d = False
ob_lamp.empty_display_type = 'ARROWS'
ob_lamp.color = (0.0, 0.0, 0.0, 0.0)
ob_lamp.lineart.crease_threshold = 0.0
ob_camera.location = (4.527, -6.477, 0.4863)
ob_camera.rotation_euler = (1.452, 0.01193, 0.7137)
ob_camera.lock_rotations_4d = False
ob_camera.empty_display_type = 'ARROWS'
ob_camera.color = (0.0, 0.0, 0.0, 0.0)
ob_camera.display_type = 'WIRE'
ob_camera.lineart.crease_threshold = 0.0

# ---- collection membership
col_collection_1.objects.link(ob_wheel_rear_left)
col_collection_1.objects.link(ob_wheel_rear_right)
col_collection_1.objects.link(ob_wheel_front_right)
col_collection_1.objects.link(ob_wheel_front_left)
col_collection_1.objects.link(ob_lamp_001)
col_collection_1.objects.link(ob_car)
col_collection_1.objects.link(ob_lamp)
col_collection_1.objects.link(ob_camera)

# ---- scene / render settings (as saved in the file)
scene.camera = ob_camera
scene.frame_start = 1; scene.frame_end = 250; scene.frame_set(1)
scene.render.engine = 'BLENDER_EEVEE_NEXT'
scene.render.image_settings.compression = 90
scene.render.resolution_percentage = 50
scene.render.dither_intensity = 0.0
scene.cycles.use_denoising = False
scene.cycles.samples = 10
scene.cycles.sampling_pattern = 'TABULATED_SOBOL'
scene.cycles.light_sampling_threshold = 0.0
scene.cycles.use_adaptive_sampling = False
scene.cycles.use_light_tree = False
scene.cycles.blur_glossy = 0.0
scene.cycles.volume_bounces = 1
scene.cycles.pixel_filter_type = 'GAUSSIAN'
scene.cycles.sample_clamp_indirect = 0.0
scene.view_settings.view_transform = 'Standard'
bpy.context.view_layer.update()
